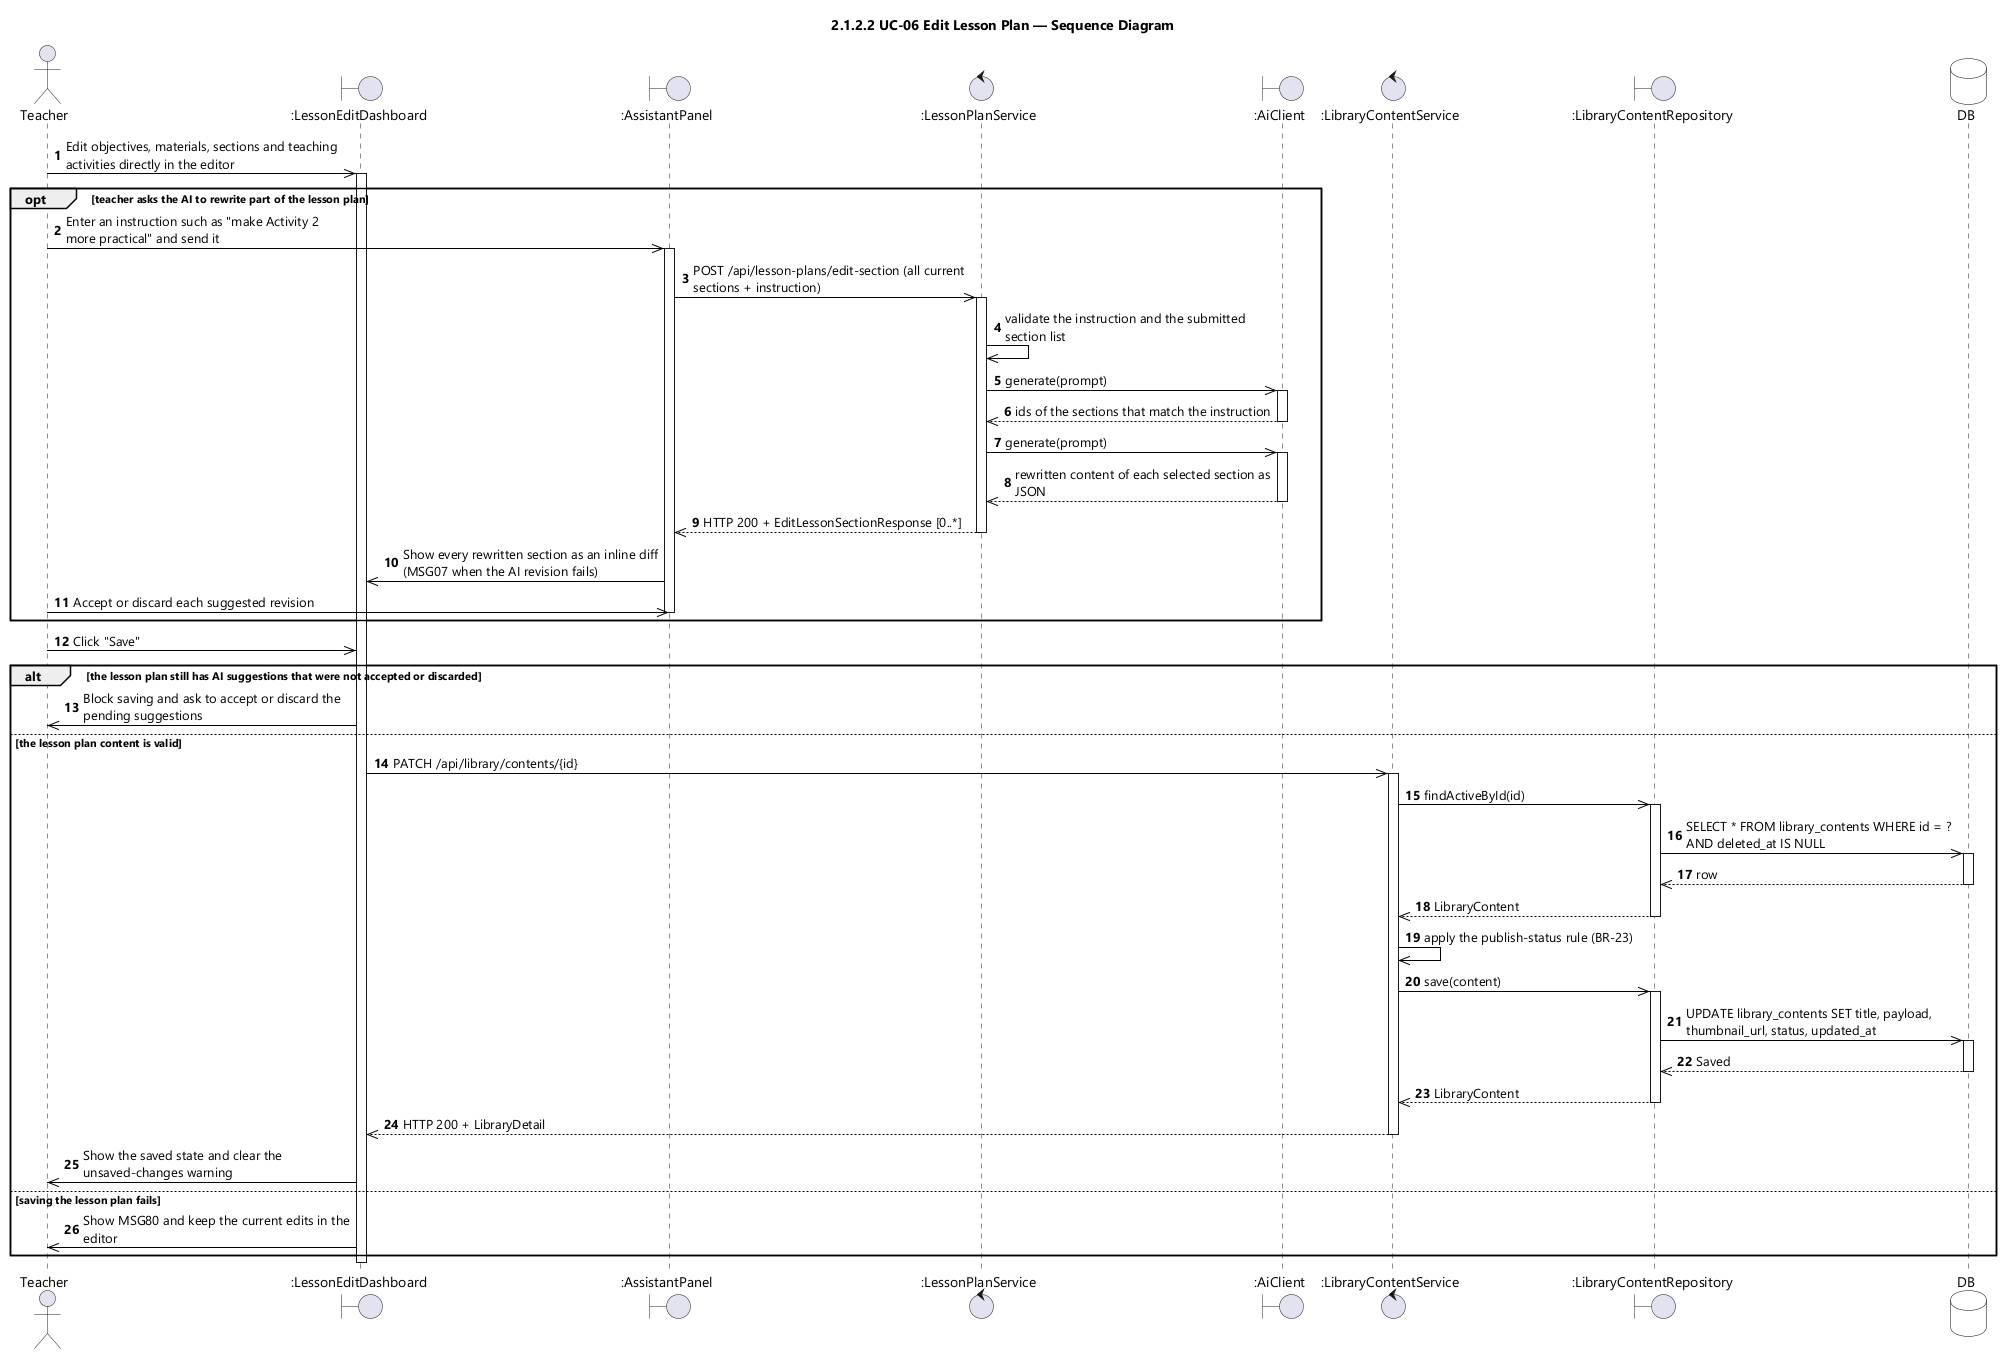

The diagram above was rendered by PlantUML. Its source (embedded in the PNG):
@startuml UC-06 Edit Lesson Plan - Sequence Diagram (icon)
skinparamlocked dpi 96
skinparam defaultFontName "Segoe UI"
skinparam shadowing false
skinparam ParticipantBackgroundColor #FFFFFF
skinparam ParticipantBorderColor #000000
skinparam DatabaseBackgroundColor #FFFFFF
skinparam DatabaseBorderColor #000000
skinparam ArrowColor #000000
skinparam sequenceMessageAlign left
skinparam maxMessageSize 280
title 2.1.2.2 UC-06 Edit Lesson Plan — Sequence Diagram

actor Teacher
boundary ":LessonEditDashboard" as EDIT
boundary ":AssistantPanel" as PANEL
control ":LessonPlanService" as LPSVC
boundary ":AiClient" as AI
control ":LibraryContentService" as LIBSVC
boundary ":LibraryContentRepository" as LIBREPO
database DB

autonumber
Teacher ->> EDIT : Edit objectives, materials, sections and teaching activities directly in the editor
activate EDIT

opt teacher asks the AI to rewrite part of the lesson plan
  Teacher ->> PANEL : Enter an instruction such as "make Activity 2 more practical" and send it
  activate PANEL
  PANEL ->> LPSVC : POST /api/lesson-plans/edit-section (all current sections + instruction)
  activate LPSVC
  LPSVC ->> LPSVC : validate the instruction and the submitted section list
  LPSVC ->> AI : generate(prompt)
  activate AI
  AI -->> LPSVC : ids of the sections that match the instruction
  deactivate AI
  LPSVC ->> AI : generate(prompt)
  activate AI
  AI -->> LPSVC : rewritten content of each selected section as JSON
  deactivate AI
  LPSVC -->> PANEL : HTTP 200 + EditLessonSectionResponse [0..*]
  deactivate LPSVC
  PANEL ->> EDIT : Show every rewritten section as an inline diff (MSG07 when the AI revision fails)
  Teacher ->> PANEL : Accept or discard each suggested revision
  deactivate PANEL
end

Teacher ->> EDIT : Click "Save"

alt the lesson plan still has AI suggestions that were not accepted or discarded
  EDIT ->> Teacher : Block saving and ask to accept or discard the pending suggestions

else the lesson plan content is valid
  EDIT ->> LIBSVC : PATCH /api/library/contents/{id}
  activate LIBSVC
  LIBSVC ->> LIBREPO : findActiveById(id)
  activate LIBREPO
  LIBREPO ->> DB : SELECT * FROM library_contents WHERE id = ? AND deleted_at IS NULL
  activate DB
  DB -->> LIBREPO : row
  deactivate DB
  LIBREPO -->> LIBSVC : LibraryContent
  deactivate LIBREPO
  LIBSVC ->> LIBSVC : apply the publish-status rule (BR-23)
  LIBSVC ->> LIBREPO : save(content)
  activate LIBREPO
  LIBREPO ->> DB : UPDATE library_contents SET title, payload, thumbnail_url, status, updated_at
  activate DB
  DB -->> LIBREPO : Saved
  deactivate DB
  LIBREPO -->> LIBSVC : LibraryContent
  deactivate LIBREPO
  LIBSVC -->> EDIT : HTTP 200 + LibraryDetail
  deactivate LIBSVC
  EDIT ->> Teacher : Show the saved state and clear the unsaved-changes warning

else saving the lesson plan fails
  EDIT ->> Teacher : Show MSG80 and keep the current edits in the editor
end
deactivate EDIT
@enduml